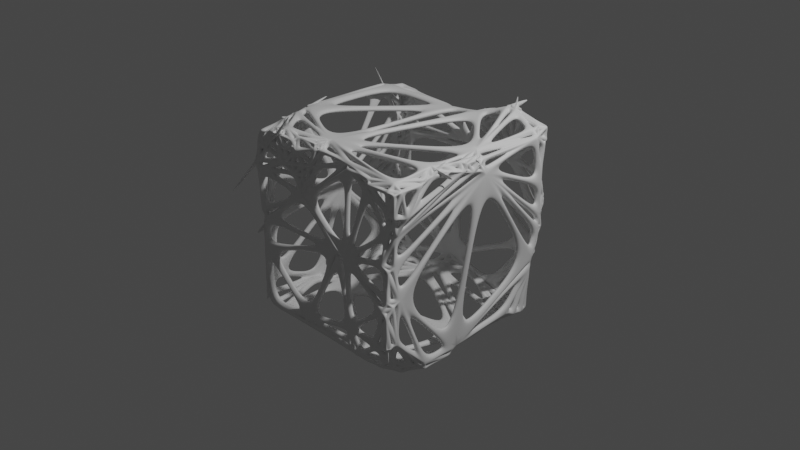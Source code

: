 # Source: Voronoi_square.blend  (saved by Blender 3.3.6; exported with 4.5.12 LTS)
import bpy
from mathutils import Matrix  # noqa: F401  (used for matrix-valued properties, if any)

bpy.ops.wm.read_factory_settings(use_empty=True)
scene = bpy.context.scene
scene.name = 'Scene'

# ---- collections
col_collection = bpy.data.collections.new('Collection'); scene.collection.children.link(col_collection)

# ---- materials (node trees are filled in below, after node groups)
mat_material = bpy.data.materials.new('Material')
mat_material.alpha_threshold = 0.0
mat_material.use_transparent_shadow = False
mat_material.roughness = 0.5
mat_material.line_color = (0.0, 0.0, 0.0, 1.0)

# ---- material node trees
mat_material.use_nodes = True; mat_material.node_tree.nodes.clear()
_N = mat_material.node_tree.nodes; _L = mat_material.node_tree.links
n0 = _N.new('ShaderNodeOutputMaterial'); n0.name = 'Material Output'; n0.location = (300, 300)
n1 = _N.new('ShaderNodeBsdfPrincipled'); n1.name = 'Principled BSDF'; n1.location = (10, 300)
n1.distribution = 'GGX'
n1.subsurface_method = 'RANDOM_WALK_SKIN'
n1.inputs[3].default_value = 1.45
n1.inputs[27].default_value = (0.0, 0.0, 0.0, 1.0)
n1.inputs[28].default_value = 1.0
_L.new(n1.outputs[0], n0.inputs[0])
n0.is_active_output = True

# ---- world
world_world = bpy.data.worlds.new('World'); scene.world = world_world
world_world.use_nodes = True; world_world.node_tree.nodes.clear()
_N = world_world.node_tree.nodes; _L = world_world.node_tree.links
n0 = _N.new('ShaderNodeOutputWorld'); n0.name = 'World Output'; n0.location = (300, 300)
n1 = _N.new('ShaderNodeBackground'); n1.name = 'Background'; n1.location = (10, 300)
n1.inputs[0].default_value = (0.05088, 0.05088, 0.05088, 1.0)
_L.new(n1.outputs[0], n0.inputs[0])
n0.is_active_output = True
world_world.color = (0.05088, 0.05088, 0.05088)
world_world.use_sun_shadow = False
world_world.sun_shadow_jitter_overblur = 0.0

# ---- cameras
cam_camera = bpy.data.cameras.new('Camera')
cam_camera.clip_end = 100.0
cam_camera.ortho_scale = 7.314

# ---- lights
light_light = bpy.data.lights.new('Light', 'POINT')
light_light.transmission_factor = 0.0
light_light.energy = 1000.0
light_light.shadow_soft_size = 0.1
light_light.shadow_maximum_resolution = 0.006
light_light.use_absolute_resolution = True

# ---- meshes
me_cube = bpy.data.meshes.new('Cube')
me_cube.from_pydata([(1.024, 1.017, 1.017), (1.038, 0.8323, -0.9731), (1.094, -1.095, 0.9637), (0.9101, -0.8822, -1.016), (-1.101, 1.079, 0.9297), (-1.1, 0.9485, -0.8928), (-1.076, -0.9784, 0.8806), (-1.017, -0.9861, -0.998), (1.03, 0.9667, 0.6044), (0.9981, 1.029, -0.01465), (1.045, 0.8223, -0.5237), (-0.9869, -1.005, -0.5213), (-1.003, -0.9975, -0.003537), (-0.9779, -1.022, 0.5018), (0.9705, -0.9301, 0.4593), (1.013, -1.095, -0.1209), (1.009, -1.116, -0.5794), (-0.9289, 0.9665, 0.5245), (-1.086, 1.036, 0.03767), (-1.081, 0.911, -0.4814), (-0.9423, 0.5683, -0.9755), (-1.128, 0.04441, -1.137), (-1.017, -0.4785, -0.9412), (1.046, 0.4866, 0.9365), (1.13, -0.1453, 1.03), (0.99, -0.514, 1.025), (-0.9948, -0.5011, 1.012), (-1.112, -0.05387, 1.096), (-1.019, 0.4897, 1.052), (1.075, -0.5392, -1.022), (0.9992, -0.00477, -0.9969), (0.9267, 0.4089, -1.018), (1.072, 0.5249, -0.6287), (1.102, 0.09765, -0.437), (0.9879, -0.5295, -0.5516), (1.022, 0.561, 0.03349), (1.011, -0.0198, -0.02091), (0.899, -0.5178, -0.0403), (0.9909, 0.4296, 0.4504), (0.9997, 3.811e-05, 0.5), (1.111, -0.3849, 0.5986), (-0.9983, -0.5024, -0.5), (-0.9386, -0.07641, -0.6394), (-0.8736, 0.5912, -0.4752), (-0.8792, -0.5784, 0.08189), (-0.9364, -0.0155, 0.07878), (-1.098, 0.556, -0.005917), (-1.072, -0.5434, 0.5989), (-0.9988, 0.001914, 0.5444), (-0.8732, 0.489, 0.5561), (0.5688, 0.8976, -0.9598), (-0.02278, 1.04, -0.8718), (-0.4235, 0.9113, -1.109), (0.6182, -1.014, 0.9807), (0.003437, -0.8267, 0.9875), (-0.5104, -1.122, 1.116), (-0.4943, -1.026, -1.001), (-0.09255, -0.9661, -0.9863), (0.4941, -0.997, -1.002), (-0.53, 0.9412, 0.904), (-0.003354, 0.9003, 0.9379), (0.6172, 1.059, 1.14), (-0.3951, 1.001, -0.5253), (0.06403, 1.009, -0.6279), (0.633, 0.9384, -0.4609), (-0.5844, 1.067, -0.01884), (0.009241, 1.035, -0.01517), (0.5629, 1.1, -0.0313), (-0.4703, 1.067, 0.5558), (0.0902, 1.112, 0.4933), (0.5772, 1.076, 0.4347), (0.5029, -1.106, -0.6382), (0.06667, -0.9643, -0.4914), (-0.482, -1.071, -0.4811), (0.4392, -1.021, 0.05465), (-0.01114, -0.8548, -0.003258), (-0.5994, -0.9947, -0.002078), (0.44, -0.9293, 0.6424), (-0.0824, -1.068, 0.5228), (-0.4831, -0.9215, 0.5365), (0.5319, 0.3625, -1.059), (0.009912, 0.4956, -0.9857), (-0.3284, 0.5767, -0.9541), (0.5195, 0.00981, -0.9941), (-0.07201, -0.06108, -1.059), (-0.6652, -0.08321, -0.9732), (0.5053, -0.4397, -1.07), (0.1301, -0.6498, -0.9771), (-0.4779, -0.546, -0.9736), (-0.4268, 0.5622, 1.018), (-0.02404, 0.4837, 1.013), (0.5434, 0.6694, 0.9757), (-0.4933, 0.0331, 1.014), (-0.04399, 0.002032, 0.9707), (0.5046, 0.05305, 0.9942), (-0.5001, -0.5566, 1.018), (0.008218, -0.6367, 0.9792), (0.4513, -0.5597, 0.9799)], [], [(8, 0, 23, 38), (45, 48, 49, 46), (48, 27, 28, 49), (62, 65, 66, 63), (95, 55, 54, 96), (35, 36, 33, 32), (36, 37, 34, 33), (34, 37, 15, 16), (68, 59, 60, 69), (62, 63, 51, 52), (32, 33, 30, 31), (77, 53, 54, 78), (46, 49, 17, 18), (13, 47, 44, 12), (69, 70, 67, 66), (90, 89, 92, 93), (75, 76, 73, 72), (23, 24, 39, 38), (79, 55, 6, 13), (68, 69, 66, 65), (45, 46, 43, 42), (92, 27, 26, 95), (25, 97, 53, 2), (1, 10, 32, 31), (56, 73, 11, 7), (54, 55, 79, 78), (61, 0, 8, 70), (60, 59, 89, 90), (94, 97, 25, 24), (25, 2, 14, 40), (19, 18, 65, 62), (26, 27, 48, 47), (93, 92, 95, 96), (74, 77, 78, 75), (59, 4, 28, 89), (23, 91, 94, 24), (36, 39, 40, 37), (58, 71, 72, 57), (85, 88, 22, 21), (64, 67, 9, 10), (28, 4, 17, 49), (50, 1, 31, 80), (17, 4, 59, 68), (95, 26, 6, 55), (43, 19, 5, 20), (50, 80, 81, 51), (66, 67, 64, 63), (74, 75, 72, 71), (44, 47, 48, 45), (31, 30, 83, 80), (93, 96, 97, 94), (60, 61, 70, 69), (28, 27, 92, 89), (88, 56, 7, 22), (88, 87, 57, 56), (24, 25, 40, 39), (70, 8, 9, 67), (37, 40, 14, 15), (34, 16, 3, 29), (30, 33, 34, 29), (6, 26, 47, 13), (63, 64, 50, 51), (86, 29, 3, 58), (51, 81, 82, 52), (22, 41, 42, 21), (8, 38, 35, 9), (84, 83, 86, 87), (84, 87, 88, 85), (20, 82, 85, 21), (14, 2, 53, 77), (76, 79, 13, 12), (57, 72, 73, 56), (5, 19, 62, 52), (3, 16, 71, 58), (38, 39, 36, 35), (97, 96, 54, 53), (30, 29, 86, 83), (76, 12, 11, 73), (17, 68, 65, 18), (42, 43, 20, 21), (82, 81, 84, 85), (10, 9, 35, 32), (75, 78, 79, 76), (41, 44, 45, 42), (87, 86, 58, 57), (15, 74, 71, 16), (46, 18, 19, 43), (50, 64, 10, 1), (90, 93, 94, 91), (52, 82, 20, 5), (12, 44, 41, 11), (60, 90, 91, 61), (81, 80, 83, 84), (0, 61, 91, 23), (14, 77, 74, 15), (11, 41, 22, 7)])
_uv = me_cube.uv_layers.new(name='UVMap')
_uv.uv.foreach_set('vector', [0.5625, 0.5, 0.625, 0.5, 0.625, 0.5625, 0.5625, 0.5625, 0.5, 0.125, 0.5625, 0.125, 0.5625, 0.1875, 0.5, 0.1875, 0.5625, 0.125, 0.625, 0.125, 0.625, 0.1875, 0.5625, 0.1875, 0.4375, 0.3125, 0.5, 0.3125, 0.5, 0.375, 0.4375, 0.375, 0.8125, 0.6875, 0.8125, 0.75, 0.75, 0.75, 0.75, 0.6875, 0.5, 0.5625, 0.5, 0.625, 0.4375, 0.625, 0.4375, 0.5625, 0.5, 0.625, 0.5, 0.6875, 0.4375, 0.6875, 0.4375, 0.625, 0.4375, 0.6875, 0.5, 0.6875, 0.5, 0.75, 0.4375, 0.75, 0.5625, 0.3125, 0.625, 0.3125, 0.625, 0.375, 0.5625, 0.375, 0.4375, 0.3125, 0.4375, 0.375, 0.375, 0.375, 0.375, 0.3125, 0.4375, 0.5625, 0.4375, 0.625, 0.375, 0.625, 0.375, 0.5625, 0.5625, 0.8125, 0.625, 0.8125, 0.625, 0.875, 0.5625, 0.875, 0.5, 0.1875, 0.5625, 0.1875, 0.5625, 0.25, 0.5, 0.25, 0.5625, 0.0, 0.5625, 0.0625, 0.5, 0.0625, 0.5, 0.0, 0.5625, 0.375, 0.5625, 0.4375, 0.5, 0.4375, 0.5, 0.375, 0.75, 0.5625, 0.8125, 0.5625, 0.8125, 0.625, 0.75, 0.625, 0.5, 0.875, 0.5, 0.9375, 0.4375, 0.9375, 0.4375, 0.875, 0.625, 0.5625, 0.625, 0.625, 0.5625, 0.625, 0.5625, 0.5625, 0.5625, 0.9375, 0.625, 0.9375, 0.625, 1.0, 0.5625, 1.0, 0.5625, 0.3125, 0.5625, 0.375, 0.5, 0.375, 0.5, 0.3125, 0.5, 0.125, 0.5, 0.1875, 0.4375, 0.1875, 0.4375, 0.125, 0.8125, 0.625, 0.875, 0.625, 0.875, 0.6875, 0.8125, 0.6875, 0.625, 0.6875, 0.6875, 0.6875, 0.6875, 0.75, 0.625, 0.75, 0.375, 0.5, 0.4375, 0.5, 0.4375, 0.5625, 0.375, 0.5625, 0.375, 0.9375, 0.4375, 0.9375, 0.4375, 1.0, 0.375, 1.0, 0.625, 0.875, 0.625, 0.9375, 0.5625, 0.9375, 0.5625, 0.875, 0.625, 0.4375, 0.625, 0.5, 0.5625, 0.5, 0.5625, 0.4375, 0.75, 0.5, 0.8125, 0.5, 0.8125, 0.5625, 0.75, 0.5625, 0.6875, 0.625, 0.6875, 0.6875, 0.625, 0.6875, 0.625, 0.625, 0.625, 0.6875, 0.625, 0.75, 0.5625, 0.75, 0.5625, 0.6875, 0.4375, 0.25, 0.5, 0.25, 0.5, 0.3125, 0.4375, 0.3125, 0.625, 0.0625, 0.625, 0.125, 0.5625, 0.125, 0.5625, 0.0625, 0.75, 0.625, 0.8125, 0.625, 0.8125, 0.6875, 0.75, 0.6875, 0.5, 0.8125, 0.5625, 0.8125, 0.5625, 0.875, 0.5, 0.875, 0.8125, 0.5, 0.875, 0.5, 0.875, 0.5625, 0.8125, 0.5625, 0.625, 0.5625, 0.6875, 0.5625, 0.6875, 0.625, 0.625, 0.625, 0.5, 0.625, 0.5625, 0.625, 0.5625, 0.6875, 0.5, 0.6875, 0.375, 0.8125, 0.4375, 0.8125, 0.4375, 0.875, 0.375, 0.875, 0.1875, 0.625, 0.1875, 0.6875, 0.125, 0.6875, 0.125, 0.625, 0.4375, 0.4375, 0.5, 0.4375, 0.5, 0.5, 0.4375, 0.5, 0.625, 0.1875, 0.625, 0.25, 0.5625, 0.25, 0.5625, 0.1875, 0.3125, 0.5, 0.375, 0.5, 0.375, 0.5625, 0.3125, 0.5625, 0.5625, 0.25, 0.625, 0.25, 0.625, 0.3125, 0.5625, 0.3125, 0.8125, 0.6875, 0.875, 0.6875, 0.875, 0.75, 0.8125, 0.75, 0.4375, 0.1875, 0.4375, 0.25, 0.375, 0.25, 0.375, 0.1875, 0.3125, 0.5, 0.3125, 0.5625, 0.25, 0.5625, 0.25, 0.5, 0.5, 0.375, 0.5, 0.4375, 0.4375, 0.4375, 0.4375, 0.375, 0.5, 0.8125, 0.5, 0.875, 0.4375, 0.875, 0.4375, 0.8125, 0.5, 0.0625, 0.5625, 0.0625, 0.5625, 0.125, 0.5, 0.125, 0.375, 0.5625, 0.375, 0.625, 0.3125, 0.625, 0.3125, 0.5625, 0.75, 0.625, 0.75, 0.6875, 0.6875, 0.6875, 0.6875, 0.625, 0.625, 0.375, 0.625, 0.4375, 0.5625, 0.4375, 0.5625, 0.375, 0.875, 0.5625, 0.875, 0.625, 0.8125, 0.625, 0.8125, 0.5625, 0.1875, 0.6875, 0.1875, 0.75, 0.125, 0.75, 0.125, 0.6875, 0.1875, 0.6875, 0.25, 0.6875, 0.25, 0.75, 0.1875, 0.75, 0.625, 0.625, 0.625, 0.6875, 0.5625, 0.6875, 0.5625, 0.625, 0.5625, 0.4375, 0.5625, 0.5, 0.5, 0.5, 0.5, 0.4375, 0.5, 0.6875, 0.5625, 0.6875, 0.5625, 0.75, 0.5, 0.75, 0.4375, 0.6875, 0.4375, 0.75, 0.375, 0.75, 0.375, 0.6875, 0.375, 0.625, 0.4375, 0.625, 0.4375, 0.6875, 0.375, 0.6875, 0.625, 0.0, 0.625, 0.0625, 0.5625, 0.0625, 0.5625, 0.0, 0.4375, 0.375, 0.4375, 0.4375, 0.375, 0.4375, 0.375, 0.375, 0.3125, 0.6875, 0.375, 0.6875, 0.375, 0.75, 0.3125, 0.75, 0.25, 0.5, 0.25, 0.5625, 0.1875, 0.5625, 0.1875, 0.5, 0.375, 0.0625, 0.4375, 0.0625, 0.4375, 0.125, 0.375, 0.125, 0.5625, 0.5, 0.5625, 0.5625, 0.5, 0.5625, 0.5, 0.5, 0.25, 0.625, 0.3125, 0.625, 0.3125, 0.6875, 0.25, 0.6875, 0.25, 0.625, 0.25, 0.6875, 0.1875, 0.6875, 0.1875, 0.625, 0.125, 0.5625, 0.1875, 0.5625, 0.1875, 0.625, 0.125, 0.625, 0.5625, 0.75, 0.625, 0.75, 0.625, 0.8125, 0.5625, 0.8125, 0.5, 0.9375, 0.5625, 0.9375, 0.5625, 1.0, 0.5, 1.0, 0.375, 0.875, 0.4375, 0.875, 0.4375, 0.9375, 0.375, 0.9375, 0.375, 0.25, 0.4375, 0.25, 0.4375, 0.3125, 0.375, 0.3125, 0.375, 0.75, 0.4375, 0.75, 0.4375, 0.8125, 0.375, 0.8125, 0.5625, 0.5625, 0.5625, 0.625, 0.5, 0.625, 0.5, 0.5625, 0.6875, 0.6875, 0.75, 0.6875, 0.75, 0.75, 0.6875, 0.75, 0.375, 0.625, 0.375, 0.6875, 0.3125, 0.6875, 0.3125, 0.625, 0.5, 0.9375, 0.5, 1.0, 0.4375, 1.0, 0.4375, 0.9375, 0.5625, 0.25, 0.5625, 0.3125, 0.5, 0.3125, 0.5, 0.25, 0.4375, 0.125, 0.4375, 0.1875, 0.375, 0.1875, 0.375, 0.125, 0.1875, 0.5625, 0.25, 0.5625, 0.25, 0.625, 0.1875, 0.625, 0.4375, 0.5, 0.5, 0.5, 0.5, 0.5625, 0.4375, 0.5625, 0.5, 0.875, 0.5625, 0.875, 0.5625, 0.9375, 0.5, 0.9375, 0.4375, 0.0625, 0.5, 0.0625, 0.5, 0.125, 0.4375, 0.125, 0.25, 0.6875, 0.3125, 0.6875, 0.3125, 0.75, 0.25, 0.75, 0.5, 0.75, 0.5, 0.8125, 0.4375, 0.8125, 0.4375, 0.75, 0.5, 0.1875, 0.5, 0.25, 0.4375, 0.25, 0.4375, 0.1875, 0.375, 0.4375, 0.4375, 0.4375, 0.4375, 0.5, 0.375, 0.5, 0.75, 0.5625, 0.75, 0.625, 0.6875, 0.625, 0.6875, 0.5625, 0.1875, 0.5, 0.1875, 0.5625, 0.125, 0.5625, 0.125, 0.5, 0.5, 0.0, 0.5, 0.0625, 0.4375, 0.0625, 0.4375, 0.0, 0.75, 0.5, 0.75, 0.5625, 0.6875, 0.5625, 0.6875, 0.5, 0.25, 0.5625, 0.3125, 0.5625, 0.3125, 0.625, 0.25, 0.625, 0.625, 0.5, 0.6875, 0.5, 0.6875, 0.5625, 0.625, 0.5625, 0.5625, 0.75, 0.5625, 0.8125, 0.5, 0.8125, 0.5, 0.75, 0.4375, 0.0, 0.4375, 0.0625, 0.375, 0.0625, 0.375, 0.0])
me_cube.materials.append(mat_material)
me_cube.use_mirror_vertex_groups = False
me_cube.update()

# ---- objects
ob_cube = bpy.data.objects.new('Cube', me_cube)
ob_light = bpy.data.objects.new('Light', light_light)
ob_camera = bpy.data.objects.new('Camera', cam_camera)

# ---- transforms, parenting, visibility, modifiers, constraints
ob_cube.location = (0.0, 0.0, 0.0)
ob_cube.lock_rotations_4d = False
ob_cube.empty_display_type = 'ARROWS'
ob_cube.lineart.crease_threshold = 0.0
_m = ob_cube.modifiers.new('Remesh', 'REMESH')
_m.scale = 0.99
_m.octree_depth = 2
_m.use_smooth_shade = True
_m = ob_cube.modifiers.new('Decimate', 'DECIMATE')
_m.ratio = 0.449
_m.angle_limit = 0.4014
_m = ob_cube.modifiers.new('Decimate.001', 'DECIMATE')
_m.decimate_type = 'DISSOLVE'
_m.angle_limit = 0.3491
_m = ob_cube.modifiers.new('Triangulate.001', 'TRIANGULATE')
_m.keep_custom_normals = True
_m = ob_cube.modifiers.new('Wireframe', 'WIREFRAME')
_m.thickness = 0.08
_m.use_crease = True
_m.crease_weight = 0.3
_m = ob_cube.modifiers.new('Subdivision', 'SUBSURF')
_m.levels = 4
_m.render_levels = 4
ob_light.location = (4.076, 1.005, 5.904)
ob_light.rotation_euler = (0.6503, 0.05522, 1.866)
ob_light.lock_rotations_4d = False
ob_light.empty_display_type = 'ARROWS'
ob_light.color = (0.0, 0.0, 0.0, 0.0)
ob_light.lineart.crease_threshold = 0.0
ob_camera.location = (7.359, -6.926, 4.958)
ob_camera.rotation_euler = (1.109, 0.0, 0.8149)
ob_camera.lock_rotations_4d = False
ob_camera.empty_display_type = 'ARROWS'
ob_camera.color = (0.0, 0.0, 0.0, 0.0)
ob_camera.display_type = 'WIRE'
ob_camera.lineart.crease_threshold = 0.0

# ---- collection membership
col_collection.objects.link(ob_cube)
col_collection.objects.link(ob_light)
col_collection.objects.link(ob_camera)

# ---- scene / render settings (as saved in the file)
scene.camera = ob_camera
scene.frame_start = 1; scene.frame_end = 250; scene.frame_set(1)
scene.render.engine = 'BLENDER_EEVEE_NEXT'
scene.cycles.sampling_pattern = 'TABULATED_SOBOL'
scene.cycles.use_light_tree = False
scene.view_settings.view_transform = 'Filmic'
bpy.context.view_layer.update()
